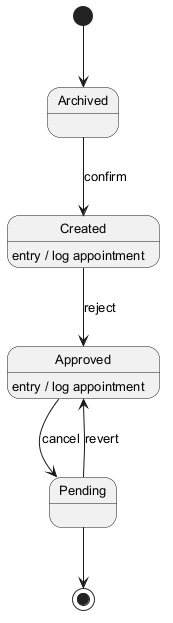

The diagram above was rendered by PlantUML. Its source (embedded in the PNG):
@startuml
skinparam monochrome true
skinparam defaultFontSize 13
[*] --> Archived
Archived --> Created : confirm
Created --> Approved : reject
Created : entry / log appointment
Approved --> Pending : cancel
Approved : entry / log appointment
Pending --> Approved : revert
Pending --> [*]
@enduml